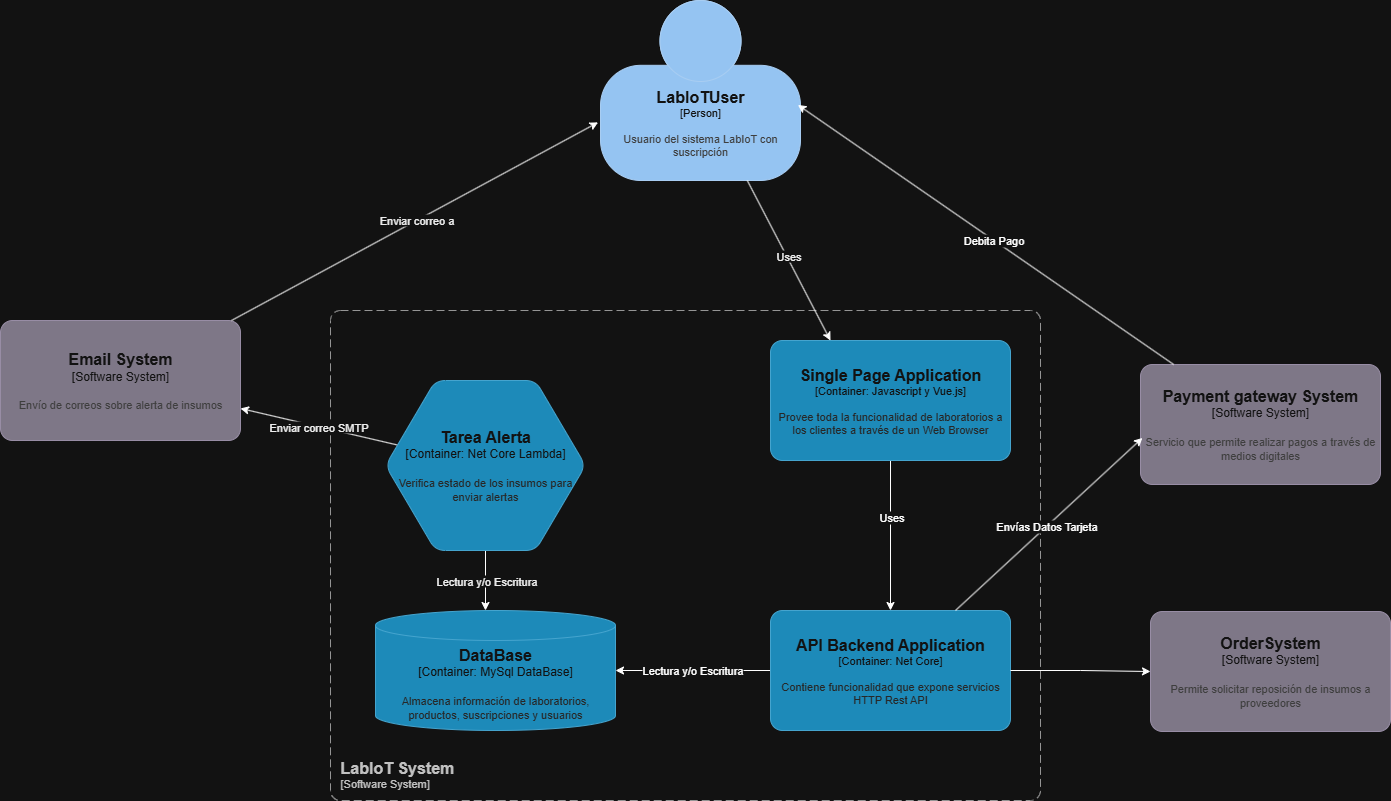

The diagram above was exported from draw.io. Its source (the exported page's mxGraphModel, read from the mxfile embedded in the PNG):
<mxGraphModel dx="1572" dy="834" grid="1" gridSize="10" guides="1" tooltips="1" connect="1" arrows="1" fold="1" page="1" pageScale="1" pageWidth="1654" pageHeight="1169" math="0" shadow="0">
  <root>
    <mxCell id="0ZurX-4jIeNIHgqWxqps-0" />
    <mxCell id="0ZurX-4jIeNIHgqWxqps-1" parent="0ZurX-4jIeNIHgqWxqps-0" />
    <object placeholders="1" c4Name="LabIoTUser" c4Type="Person" c4Description="Usuario del sistema LabIoT con suscripción" label="&lt;font style=&quot;font-size: 16px&quot;&gt;&lt;b&gt;%c4Name%&lt;/b&gt;&lt;/font&gt;&lt;div&gt;[%c4Type%]&lt;/div&gt;&lt;br&gt;&lt;div&gt;&lt;font style=&quot;font-size: 11px&quot;&gt;&lt;font color=&quot;#cccccc&quot;&gt;%c4Description%&lt;/font&gt;&lt;/div&gt;" id="0ZurX-4jIeNIHgqWxqps-2">
      <mxCell style="html=1;fontSize=11;dashed=0;whiteSpace=wrap;fillColor=#083F75;strokeColor=#06315C;fontColor=#ffffff;shape=mxgraph.c4.person2;align=center;metaEdit=1;points=[[0.5,0,0],[1,0.5,0],[1,0.75,0],[0.75,1,0],[0.5,1,0],[0.25,1,0],[0,0.75,0],[0,0.5,0]];resizable=0;" parent="0ZurX-4jIeNIHgqWxqps-1" vertex="1">
        <mxGeometry x="710" y="30" width="200" height="180" as="geometry" />
      </mxCell>
    </object>
    <object placeholders="1" c4Name="Payment gateway System" c4Type="Software System" c4Description="Servicio que permite realizar pagos a través de medios digitales" label="&lt;font style=&quot;font-size: 16px&quot;&gt;&lt;b&gt;%c4Name%&lt;/b&gt;&lt;/font&gt;&lt;div&gt;[%c4Type%]&lt;/div&gt;&lt;br&gt;&lt;div&gt;&lt;font style=&quot;font-size: 11px&quot;&gt;&lt;font color=&quot;#cccccc&quot;&gt;%c4Description%&lt;/font&gt;&lt;/div&gt;" id="0ZurX-4jIeNIHgqWxqps-8">
      <mxCell style="rounded=1;whiteSpace=wrap;html=1;labelBackgroundColor=none;fillColor=#8C8496;fontColor=#ffffff;align=center;arcSize=10;strokeColor=#736782;metaEdit=1;resizable=0;points=[[0.25,0,0],[0.5,0,0],[0.75,0,0],[1,0.25,0],[1,0.5,0],[1,0.75,0],[0.75,1,0],[0.5,1,0],[0.25,1,0],[0,0.75,0],[0,0.5,0],[0,0.25,0]];" parent="0ZurX-4jIeNIHgqWxqps-1" vertex="1">
        <mxGeometry x="1250" y="394" width="240" height="120" as="geometry" />
      </mxCell>
    </object>
    <object placeholders="1" c4Name="OrderSystem" c4Type="Software System" c4Description="Permite solicitar reposición de insumos a proveedores" label="&lt;font style=&quot;font-size: 16px&quot;&gt;&lt;b&gt;%c4Name%&lt;/b&gt;&lt;/font&gt;&lt;div&gt;[%c4Type%]&lt;/div&gt;&lt;br&gt;&lt;div&gt;&lt;font style=&quot;font-size: 11px&quot;&gt;&lt;font color=&quot;#cccccc&quot;&gt;%c4Description%&lt;/font&gt;&lt;/div&gt;" id="0ZurX-4jIeNIHgqWxqps-13">
      <mxCell style="rounded=1;whiteSpace=wrap;html=1;labelBackgroundColor=none;fillColor=#8C8496;fontColor=#ffffff;align=center;arcSize=10;strokeColor=#736782;metaEdit=1;resizable=0;points=[[0.25,0,0],[0.5,0,0],[0.75,0,0],[1,0.25,0],[1,0.5,0],[1,0.75,0],[0.75,1,0],[0.5,1,0],[0.25,1,0],[0,0.75,0],[0,0.5,0],[0,0.25,0]];" parent="0ZurX-4jIeNIHgqWxqps-1" vertex="1">
        <mxGeometry x="1260" y="641" width="240" height="120" as="geometry" />
      </mxCell>
    </object>
    <object placeholders="1" c4Name="LabIoT System" c4Type="SystemScopeBoundary" c4Application="Software System" label="&lt;font style=&quot;font-size: 16px&quot;&gt;&lt;b&gt;&lt;div style=&quot;text-align: left&quot;&gt;%c4Name%&lt;/div&gt;&lt;/b&gt;&lt;/font&gt;&lt;div style=&quot;text-align: left&quot;&gt;[%c4Application%]&lt;/div&gt;" id="mAPfdhTP9J2s68_uPUmx-1">
      <mxCell style="rounded=1;fontSize=11;whiteSpace=wrap;html=1;dashed=1;arcSize=20;fillColor=none;strokeColor=#666666;fontColor=#333333;labelBackgroundColor=none;align=left;verticalAlign=bottom;labelBorderColor=none;spacingTop=0;spacing=10;dashPattern=8 4;metaEdit=1;rotatable=0;perimeter=rectanglePerimeter;noLabel=0;labelPadding=0;allowArrows=0;connectable=0;expand=0;recursiveResize=0;editable=1;pointerEvents=0;absoluteArcSize=1;points=[[0.25,0,0],[0.5,0,0],[0.75,0,0],[1,0.25,0],[1,0.5,0],[1,0.75,0],[0.75,1,0],[0.5,1,0],[0.25,1,0],[0,0.75,0],[0,0.5,0],[0,0.25,0]];" vertex="1" parent="0ZurX-4jIeNIHgqWxqps-1">
        <mxGeometry x="440" y="340" width="710" height="490" as="geometry" />
      </mxCell>
    </object>
    <object placeholders="1" c4Name="Email System" c4Type="Software System" c4Description="Envío de correos sobre alerta de insumos" label="&lt;font style=&quot;font-size: 16px&quot;&gt;&lt;b&gt;%c4Name%&lt;/b&gt;&lt;/font&gt;&lt;div&gt;[%c4Type%]&lt;/div&gt;&lt;br&gt;&lt;div&gt;&lt;font style=&quot;font-size: 11px&quot;&gt;&lt;font color=&quot;#cccccc&quot;&gt;%c4Description%&lt;/font&gt;&lt;/div&gt;" id="44Zh5mK-EHs-NwqQkzyC-0">
      <mxCell style="rounded=1;whiteSpace=wrap;html=1;labelBackgroundColor=none;fillColor=#8C8496;fontColor=#ffffff;align=center;arcSize=10;strokeColor=#736782;metaEdit=1;resizable=0;points=[[0.25,0,0],[0.5,0,0],[0.75,0,0],[1,0.25,0],[1,0.5,0],[1,0.75,0],[0.75,1,0],[0.5,1,0],[0.25,1,0],[0,0.75,0],[0,0.5,0],[0,0.25,0]];" vertex="1" parent="0ZurX-4jIeNIHgqWxqps-1">
        <mxGeometry x="110" y="350" width="240" height="120" as="geometry" />
      </mxCell>
    </object>
    <object placeholders="1" c4Name="DataBase" c4Type="Container" c4Technology="MySql DataBase" c4Description="Almacena información de laboratorios, productos, suscripciones y usuarios" label="&lt;font style=&quot;font-size: 16px&quot;&gt;&lt;b&gt;%c4Name%&lt;/b&gt;&lt;/font&gt;&lt;div&gt;[%c4Type%:&amp;nbsp;%c4Technology%]&lt;/div&gt;&lt;br&gt;&lt;div&gt;&lt;font style=&quot;font-size: 11px&quot;&gt;&lt;font color=&quot;#E6E6E6&quot;&gt;%c4Description%&lt;/font&gt;&lt;/div&gt;" id="44Zh5mK-EHs-NwqQkzyC-1">
      <mxCell style="shape=cylinder3;size=15;whiteSpace=wrap;html=1;boundedLbl=1;rounded=0;labelBackgroundColor=none;fillColor=#23A2D9;fontSize=12;fontColor=#ffffff;align=center;strokeColor=#0E7DAD;metaEdit=1;points=[[0.5,0,0],[1,0.25,0],[1,0.5,0],[1,0.75,0],[0.5,1,0],[0,0.75,0],[0,0.5,0],[0,0.25,0]];resizable=0;" vertex="1" parent="0ZurX-4jIeNIHgqWxqps-1">
        <mxGeometry x="485" y="640" width="240" height="120" as="geometry" />
      </mxCell>
    </object>
    <mxCell id="44Zh5mK-EHs-NwqQkzyC-7" value="" style="edgeStyle=orthogonalEdgeStyle;rounded=0;orthogonalLoop=1;jettySize=auto;html=1;" edge="1" parent="0ZurX-4jIeNIHgqWxqps-1" source="44Zh5mK-EHs-NwqQkzyC-4" target="44Zh5mK-EHs-NwqQkzyC-5">
      <mxGeometry relative="1" as="geometry" />
    </mxCell>
    <mxCell id="44Zh5mK-EHs-NwqQkzyC-8" value="Uses" style="edgeLabel;html=1;align=center;verticalAlign=middle;resizable=0;points=[];" connectable="0" vertex="1" parent="44Zh5mK-EHs-NwqQkzyC-7">
      <mxGeometry x="-0.2612" relative="1" as="geometry">
        <mxPoint as="offset" />
      </mxGeometry>
    </mxCell>
    <object placeholders="1" c4Name="Single Page Application" c4Type="Container" c4Technology="Javascript y Vue.js" c4Description="Provee toda la funcionalidad de laboratorios a los clientes a través de un Web Browser" label="&lt;font style=&quot;font-size: 16px&quot;&gt;&lt;b&gt;%c4Name%&lt;/b&gt;&lt;/font&gt;&lt;div&gt;[%c4Type%: %c4Technology%]&lt;/div&gt;&lt;br&gt;&lt;div&gt;&lt;font style=&quot;font-size: 11px&quot;&gt;&lt;font color=&quot;#E6E6E6&quot;&gt;%c4Description%&lt;/font&gt;&lt;/div&gt;" id="44Zh5mK-EHs-NwqQkzyC-4">
      <mxCell style="rounded=1;whiteSpace=wrap;html=1;fontSize=11;labelBackgroundColor=none;fillColor=#23A2D9;fontColor=#ffffff;align=center;arcSize=10;strokeColor=#0E7DAD;metaEdit=1;resizable=0;points=[[0.25,0,0],[0.5,0,0],[0.75,0,0],[1,0.25,0],[1,0.5,0],[1,0.75,0],[0.75,1,0],[0.5,1,0],[0.25,1,0],[0,0.75,0],[0,0.5,0],[0,0.25,0]];" vertex="1" parent="0ZurX-4jIeNIHgqWxqps-1">
        <mxGeometry x="880" y="370" width="240" height="120" as="geometry" />
      </mxCell>
    </object>
    <mxCell id="OjLCYXjEk3zs-vvoA3hw-2" value="Lectura y/o Escritura" style="edgeStyle=orthogonalEdgeStyle;rounded=0;orthogonalLoop=1;jettySize=auto;html=1;" edge="1" parent="0ZurX-4jIeNIHgqWxqps-1" source="44Zh5mK-EHs-NwqQkzyC-5" target="44Zh5mK-EHs-NwqQkzyC-1">
      <mxGeometry relative="1" as="geometry" />
    </mxCell>
    <object placeholders="1" c4Name="API Backend Application" c4Type="Container" c4Technology="Net Core" c4Description="Contiene funcionalidad que expone servicios HTTP Rest API" label="&lt;font style=&quot;font-size: 16px&quot;&gt;&lt;b&gt;%c4Name%&lt;/b&gt;&lt;/font&gt;&lt;div&gt;[%c4Type%: %c4Technology%]&lt;/div&gt;&lt;br&gt;&lt;div&gt;&lt;font style=&quot;font-size: 11px&quot;&gt;&lt;font color=&quot;#E6E6E6&quot;&gt;%c4Description%&lt;/font&gt;&lt;/div&gt;" id="44Zh5mK-EHs-NwqQkzyC-5">
      <mxCell style="rounded=1;whiteSpace=wrap;html=1;fontSize=11;labelBackgroundColor=none;fillColor=#23A2D9;fontColor=#ffffff;align=center;arcSize=10;strokeColor=#0E7DAD;metaEdit=1;resizable=0;points=[[0.25,0,0],[0.5,0,0],[0.75,0,0],[1,0.25,0],[1,0.5,0],[1,0.75,0],[0.75,1,0],[0.5,1,0],[0.25,1,0],[0,0.75,0],[0,0.5,0],[0,0.25,0]];" vertex="1" parent="0ZurX-4jIeNIHgqWxqps-1">
        <mxGeometry x="880" y="640" width="240" height="120" as="geometry" />
      </mxCell>
    </object>
    <mxCell id="OjLCYXjEk3zs-vvoA3hw-5" style="edgeStyle=orthogonalEdgeStyle;rounded=0;orthogonalLoop=1;jettySize=auto;html=1;fontFamily=Helvetica;fontSize=12;fontColor=#ffffff;labelBackgroundColor=none;resizable=0;" edge="1" parent="0ZurX-4jIeNIHgqWxqps-1" source="44Zh5mK-EHs-NwqQkzyC-6">
      <mxGeometry relative="1" as="geometry">
        <mxPoint x="595" y="640" as="targetPoint" />
      </mxGeometry>
    </mxCell>
    <mxCell id="OjLCYXjEk3zs-vvoA3hw-6" value="" style="edgeLabel;html=1;align=center;verticalAlign=middle;resizable=0;points=[];rounded=0;strokeColor=#0E7DAD;fontFamily=Helvetica;fontSize=12;fontColor=#ffffff;labelBackgroundColor=none;fillColor=#23A2D9;direction=south;" connectable="0" vertex="1" parent="OjLCYXjEk3zs-vvoA3hw-5">
      <mxGeometry x="-0.008" y="1" relative="1" as="geometry">
        <mxPoint as="offset" />
      </mxGeometry>
    </mxCell>
    <mxCell id="OjLCYXjEk3zs-vvoA3hw-7" value="Lectura y7o Escritura&lt;div&gt;&lt;br&gt;&lt;/div&gt;" style="edgeLabel;html=1;align=center;verticalAlign=middle;resizable=0;points=[];rounded=0;strokeColor=#0E7DAD;fontFamily=Helvetica;fontSize=12;fontColor=#ffffff;labelBackgroundColor=none;fillColor=#23A2D9;" connectable="0" vertex="1" parent="OjLCYXjEk3zs-vvoA3hw-5">
      <mxGeometry x="0.168" y="-3" relative="1" as="geometry">
        <mxPoint as="offset" />
      </mxGeometry>
    </mxCell>
    <mxCell id="OjLCYXjEk3zs-vvoA3hw-9" value="" style="edgeLabel;html=1;align=center;verticalAlign=middle;resizable=0;points=[];rounded=0;strokeColor=#0E7DAD;fontFamily=Helvetica;fontSize=12;fontColor=#ffffff;labelBackgroundColor=none;fillColor=#23A2D9;" connectable="0" vertex="1" parent="OjLCYXjEk3zs-vvoA3hw-5">
      <mxGeometry x="-0.728" y="-1" relative="1" as="geometry">
        <mxPoint as="offset" />
      </mxGeometry>
    </mxCell>
    <mxCell id="OjLCYXjEk3zs-vvoA3hw-10" value="&lt;span style=&quot;color: rgb(0, 0, 0); font-size: 11px; background-color: rgb(255, 255, 255);&quot;&gt;Lectura y/o Escritura&lt;/span&gt;" style="edgeLabel;html=1;align=center;verticalAlign=middle;resizable=0;points=[];rounded=0;strokeColor=#0E7DAD;fontFamily=Helvetica;fontSize=12;fontColor=#ffffff;labelBackgroundColor=none;fillColor=#23A2D9;" connectable="0" vertex="1" parent="OjLCYXjEk3zs-vvoA3hw-5">
      <mxGeometry x="-0.0133" relative="1" as="geometry">
        <mxPoint as="offset" />
      </mxGeometry>
    </mxCell>
    <mxCell id="OjLCYXjEk3zs-vvoA3hw-11" style="rounded=0;orthogonalLoop=1;jettySize=auto;html=1;fontFamily=Helvetica;fontSize=12;fontColor=#ffffff;labelBackgroundColor=none;resizable=0;" edge="1" parent="0ZurX-4jIeNIHgqWxqps-1" source="44Zh5mK-EHs-NwqQkzyC-6" target="44Zh5mK-EHs-NwqQkzyC-0">
      <mxGeometry relative="1" as="geometry" />
    </mxCell>
    <mxCell id="OjLCYXjEk3zs-vvoA3hw-12" value="&lt;font color=&quot;#000000&quot;&gt;&lt;span style=&quot;font-size: 11px; background-color: rgb(255, 255, 255);&quot;&gt;Enviar correo SMTP&lt;/span&gt;&lt;/font&gt;" style="edgeLabel;html=1;align=center;verticalAlign=middle;resizable=0;points=[];rounded=0;strokeColor=#0E7DAD;fontFamily=Helvetica;fontSize=12;fontColor=#ffffff;labelBackgroundColor=none;fillColor=#23A2D9;" connectable="0" vertex="1" parent="OjLCYXjEk3zs-vvoA3hw-11">
      <mxGeometry x="0.017" relative="1" as="geometry">
        <mxPoint as="offset" />
      </mxGeometry>
    </mxCell>
    <object placeholders="1" c4Name="Tarea Alerta" c4Type="Container" c4Technology="Net Core Lambda" c4Description="Verifica estado de los insumos para enviar alertas" label="&lt;font style=&quot;font-size: 16px&quot;&gt;&lt;b&gt;%c4Name%&lt;/b&gt;&lt;/font&gt;&lt;div&gt;[%c4Type%:&amp;nbsp;%c4Technology%]&lt;/div&gt;&lt;br&gt;&lt;div&gt;&lt;font style=&quot;font-size: 11px&quot;&gt;&lt;font color=&quot;#E6E6E6&quot;&gt;%c4Description%&lt;/font&gt;&lt;/div&gt;" id="44Zh5mK-EHs-NwqQkzyC-6">
      <mxCell style="shape=hexagon;size=50;perimeter=hexagonPerimeter2;whiteSpace=wrap;html=1;fixedSize=1;rounded=1;labelBackgroundColor=none;fillColor=#23A2D9;fontSize=12;fontColor=#ffffff;align=center;strokeColor=#0E7DAD;metaEdit=1;points=[[0.5,0,0],[1,0.25,0],[1,0.5,0],[1,0.75,0],[0.5,1,0],[0,0.75,0],[0,0.5,0],[0,0.25,0]];resizable=0;" vertex="1" parent="0ZurX-4jIeNIHgqWxqps-1">
        <mxGeometry x="495" y="410" width="200" height="170" as="geometry" />
      </mxCell>
    </object>
    <mxCell id="44Zh5mK-EHs-NwqQkzyC-12" style="rounded=0;orthogonalLoop=1;jettySize=auto;html=1;entryX=0.008;entryY=0.612;entryDx=0;entryDy=0;entryPerimeter=0;" edge="1" parent="0ZurX-4jIeNIHgqWxqps-1" source="44Zh5mK-EHs-NwqQkzyC-5" target="0ZurX-4jIeNIHgqWxqps-8">
      <mxGeometry relative="1" as="geometry" />
    </mxCell>
    <mxCell id="t0bgNmZW6VNNjRQyNtWx-2" value="Envías Datos Tarjeta" style="edgeLabel;html=1;align=center;verticalAlign=middle;resizable=0;points=[];" connectable="0" vertex="1" parent="44Zh5mK-EHs-NwqQkzyC-12">
      <mxGeometry x="-0.0318" y="1" relative="1" as="geometry">
        <mxPoint as="offset" />
      </mxGeometry>
    </mxCell>
    <mxCell id="80AOWVlZGs5DMK9sCWKH-0" style="rounded=0;orthogonalLoop=1;jettySize=auto;html=1;entryX=0.987;entryY=0.58;entryDx=0;entryDy=0;entryPerimeter=0;" edge="1" parent="0ZurX-4jIeNIHgqWxqps-1" source="0ZurX-4jIeNIHgqWxqps-8" target="0ZurX-4jIeNIHgqWxqps-2">
      <mxGeometry relative="1" as="geometry" />
    </mxCell>
    <mxCell id="t0bgNmZW6VNNjRQyNtWx-0" value="Debita Pago" style="edgeLabel;html=1;align=center;verticalAlign=middle;resizable=0;points=[];" connectable="0" vertex="1" parent="80AOWVlZGs5DMK9sCWKH-0">
      <mxGeometry x="-0.038" relative="1" as="geometry">
        <mxPoint as="offset" />
      </mxGeometry>
    </mxCell>
    <mxCell id="OjLCYXjEk3zs-vvoA3hw-4" style="edgeStyle=orthogonalEdgeStyle;rounded=0;orthogonalLoop=1;jettySize=auto;html=1;entryX=0;entryY=0.5;entryDx=0;entryDy=0;entryPerimeter=0;fontFamily=Helvetica;fontSize=12;fontColor=#ffffff;labelBackgroundColor=none;resizable=0;" edge="1" parent="0ZurX-4jIeNIHgqWxqps-1" source="44Zh5mK-EHs-NwqQkzyC-5" target="0ZurX-4jIeNIHgqWxqps-13">
      <mxGeometry relative="1" as="geometry" />
    </mxCell>
    <mxCell id="OjLCYXjEk3zs-vvoA3hw-13" style="rounded=0;orthogonalLoop=1;jettySize=auto;html=1;entryX=-0.012;entryY=0.677;entryDx=0;entryDy=0;entryPerimeter=0;fontFamily=Helvetica;fontSize=12;fontColor=#ffffff;labelBackgroundColor=none;resizable=0;" edge="1" parent="0ZurX-4jIeNIHgqWxqps-1" source="44Zh5mK-EHs-NwqQkzyC-0" target="0ZurX-4jIeNIHgqWxqps-2">
      <mxGeometry relative="1" as="geometry" />
    </mxCell>
    <mxCell id="OjLCYXjEk3zs-vvoA3hw-14" value="&lt;font color=&quot;#000000&quot;&gt;&lt;span style=&quot;font-size: 11px; background-color: rgb(255, 255, 255);&quot;&gt;Enviar correo a&lt;/span&gt;&lt;/font&gt;" style="edgeLabel;html=1;align=center;verticalAlign=middle;resizable=0;points=[];rounded=0;strokeColor=#0E7DAD;fontFamily=Helvetica;fontSize=12;fontColor=#ffffff;labelBackgroundColor=none;fillColor=#23A2D9;" connectable="0" vertex="1" parent="OjLCYXjEk3zs-vvoA3hw-13">
      <mxGeometry x="0.0086" y="1" relative="1" as="geometry">
        <mxPoint as="offset" />
      </mxGeometry>
    </mxCell>
    <mxCell id="OjLCYXjEk3zs-vvoA3hw-15" style="rounded=0;orthogonalLoop=1;jettySize=auto;html=1;entryX=0.25;entryY=0;entryDx=0;entryDy=0;entryPerimeter=0;fontFamily=Helvetica;fontSize=12;fontColor=#ffffff;labelBackgroundColor=none;resizable=0;" edge="1" parent="0ZurX-4jIeNIHgqWxqps-1" source="0ZurX-4jIeNIHgqWxqps-2" target="44Zh5mK-EHs-NwqQkzyC-4">
      <mxGeometry relative="1" as="geometry" />
    </mxCell>
    <mxCell id="OjLCYXjEk3zs-vvoA3hw-16" value="&lt;font color=&quot;#000000&quot;&gt;&lt;span style=&quot;font-size: 11px; background-color: rgb(255, 255, 255);&quot;&gt;Uses&lt;/span&gt;&lt;/font&gt;" style="edgeLabel;html=1;align=center;verticalAlign=middle;resizable=0;points=[];rounded=0;strokeColor=#0E7DAD;fontFamily=Helvetica;fontSize=12;fontColor=#ffffff;labelBackgroundColor=none;fillColor=#23A2D9;" connectable="0" vertex="1" parent="OjLCYXjEk3zs-vvoA3hw-15">
      <mxGeometry x="-0.0479" y="1" relative="1" as="geometry">
        <mxPoint y="-1" as="offset" />
      </mxGeometry>
    </mxCell>
  </root>
</mxGraphModel>